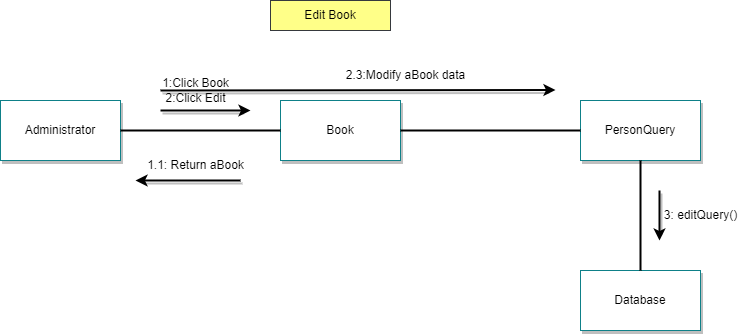

The diagram above was exported from draw.io. Its source (the exported page's mxGraphModel, read from the mxfile embedded in the PNG):
<mxGraphModel dx="902" dy="484" grid="1" gridSize="10" guides="1" tooltips="1" connect="1" arrows="1" fold="1" page="1" pageScale="1" pageWidth="850" pageHeight="1100" math="0" shadow="0">
  <root>
    <mxCell id="0" />
    <mxCell id="1" parent="0" />
    <mxCell id="8FV2dluMbI49noJ8_tvN-1" value="&lt;font color=&quot;#000000&quot;&gt;Administrator&lt;/font&gt;" style="rounded=0;whiteSpace=wrap;html=1;fillColor=#FFFFFF;strokeColor=#0e8088;shadow=1;" vertex="1" parent="1">
      <mxGeometry x="80" y="120" width="120" height="60" as="geometry" />
    </mxCell>
    <mxCell id="8FV2dluMbI49noJ8_tvN-3" value="&lt;font color=&quot;#000000&quot;&gt;Book&lt;/font&gt;" style="rounded=0;whiteSpace=wrap;html=1;fillColor=#FFFFFF;strokeColor=#0e8088;shadow=1;" vertex="1" parent="1">
      <mxGeometry x="360" y="120" width="120" height="60" as="geometry" />
    </mxCell>
    <mxCell id="8FV2dluMbI49noJ8_tvN-4" value="&lt;font color=&quot;#000000&quot;&gt;PersonQuery&lt;/font&gt;" style="rounded=0;whiteSpace=wrap;html=1;fillColor=#FFFFFF;strokeColor=#0e8088;shadow=1;" vertex="1" parent="1">
      <mxGeometry x="660" y="120" width="120" height="60" as="geometry" />
    </mxCell>
    <mxCell id="8FV2dluMbI49noJ8_tvN-6" value="" style="endArrow=none;html=1;rounded=0;strokeColor=#000000;strokeWidth=2;" edge="1" parent="1" source="8FV2dluMbI49noJ8_tvN-1" target="8FV2dluMbI49noJ8_tvN-3">
      <mxGeometry width="50" height="50" relative="1" as="geometry">
        <mxPoint x="400" y="260" as="sourcePoint" />
        <mxPoint x="450" y="210" as="targetPoint" />
      </mxGeometry>
    </mxCell>
    <mxCell id="8FV2dluMbI49noJ8_tvN-8" value="" style="endArrow=none;html=1;rounded=0;strokeColor=#000000;strokeWidth=2;" edge="1" parent="1" source="8FV2dluMbI49noJ8_tvN-3" target="8FV2dluMbI49noJ8_tvN-4">
      <mxGeometry width="50" height="50" relative="1" as="geometry">
        <mxPoint x="480" y="149.5" as="sourcePoint" />
        <mxPoint x="640" y="149.5" as="targetPoint" />
      </mxGeometry>
    </mxCell>
    <mxCell id="8FV2dluMbI49noJ8_tvN-16" value="&lt;font color=&quot;#000000&quot;&gt;1:Click Book&lt;br&gt;2:Click Edit&lt;br&gt;&lt;/font&gt;" style="text;html=1;align=center;verticalAlign=middle;resizable=0;points=[];autosize=1;strokeColor=none;fillColor=none;labelBackgroundColor=#FFFFFF;" vertex="1" parent="1">
      <mxGeometry x="230" y="90" width="90" height="40" as="geometry" />
    </mxCell>
    <mxCell id="8FV2dluMbI49noJ8_tvN-19" value="" style="endArrow=classic;html=1;rounded=0;strokeColor=#000000;shadow=1;strokeWidth=2;" edge="1" parent="1">
      <mxGeometry width="50" height="50" relative="1" as="geometry">
        <mxPoint x="240" y="110" as="sourcePoint" />
        <mxPoint x="635" y="109.5" as="targetPoint" />
      </mxGeometry>
    </mxCell>
    <mxCell id="8FV2dluMbI49noJ8_tvN-29" value="" style="endArrow=classic;html=1;rounded=0;strokeColor=#000000;shadow=1;strokeWidth=2;" edge="1" parent="1">
      <mxGeometry width="50" height="50" relative="1" as="geometry">
        <mxPoint x="240" y="130" as="sourcePoint" />
        <mxPoint x="330" y="130" as="targetPoint" />
      </mxGeometry>
    </mxCell>
    <mxCell id="8FV2dluMbI49noJ8_tvN-31" value="&lt;font color=&quot;#000000&quot;&gt;3: editQuery()&lt;/font&gt;" style="text;html=1;align=center;verticalAlign=middle;resizable=0;points=[];autosize=1;strokeColor=none;fillColor=none;labelBackgroundColor=#FFFFFF;" vertex="1" parent="1">
      <mxGeometry x="730" y="220" width="100" height="30" as="geometry" />
    </mxCell>
    <mxCell id="8FV2dluMbI49noJ8_tvN-32" value="" style="endArrow=classic;html=1;rounded=0;strokeColor=#000000;shadow=1;strokeWidth=2;" edge="1" parent="1">
      <mxGeometry width="50" height="50" relative="1" as="geometry">
        <mxPoint x="739" y="210" as="sourcePoint" />
        <mxPoint x="739" y="260" as="targetPoint" />
      </mxGeometry>
    </mxCell>
    <mxCell id="8FV2dluMbI49noJ8_tvN-33" value="&lt;font color=&quot;#000000&quot;&gt;1.1: Return aBook&lt;/font&gt;" style="text;html=1;align=center;verticalAlign=middle;resizable=0;points=[];autosize=1;strokeColor=none;fillColor=none;labelBackgroundColor=#FFFFFF;" vertex="1" parent="1">
      <mxGeometry x="215" y="170" width="120" height="30" as="geometry" />
    </mxCell>
    <mxCell id="8FV2dluMbI49noJ8_tvN-34" value="" style="endArrow=classic;html=1;rounded=0;strokeColor=#000000;shadow=1;strokeWidth=2;" edge="1" parent="1">
      <mxGeometry width="50" height="50" relative="1" as="geometry">
        <mxPoint x="320" y="200" as="sourcePoint" />
        <mxPoint x="215" y="200" as="targetPoint" />
      </mxGeometry>
    </mxCell>
    <mxCell id="8FV2dluMbI49noJ8_tvN-35" value="&lt;font style=&quot;&quot; color=&quot;#000000&quot;&gt;Edit Book&lt;/font&gt;" style="rounded=0;whiteSpace=wrap;html=1;fillColor=#ffff88;strokeColor=#36393d;" vertex="1" parent="1">
      <mxGeometry x="350" y="20" width="120" height="30" as="geometry" />
    </mxCell>
    <mxCell id="8FV2dluMbI49noJ8_tvN-36" value="&lt;font color=&quot;#000000&quot;&gt;Database&lt;/font&gt;" style="rounded=0;whiteSpace=wrap;html=1;fillColor=#FFFFFF;strokeColor=#0e8088;shadow=1;" vertex="1" parent="1">
      <mxGeometry x="660" y="290" width="120" height="60" as="geometry" />
    </mxCell>
    <mxCell id="8FV2dluMbI49noJ8_tvN-37" value="" style="endArrow=none;html=1;rounded=0;strokeColor=#000000;strokeWidth=2;" edge="1" parent="1" source="8FV2dluMbI49noJ8_tvN-36" target="8FV2dluMbI49noJ8_tvN-4">
      <mxGeometry width="50" height="50" relative="1" as="geometry">
        <mxPoint x="490" y="160" as="sourcePoint" />
        <mxPoint x="670" y="160" as="targetPoint" />
      </mxGeometry>
    </mxCell>
    <mxCell id="8FV2dluMbI49noJ8_tvN-38" value="&lt;font color=&quot;#000000&quot;&gt;2.3:Modify aBook data&lt;/font&gt;" style="text;html=1;align=center;verticalAlign=middle;resizable=0;points=[];autosize=1;strokeColor=none;fillColor=none;labelBackgroundColor=#FFFFFF;" vertex="1" parent="1">
      <mxGeometry x="415" y="80" width="140" height="30" as="geometry" />
    </mxCell>
  </root>
</mxGraphModel>